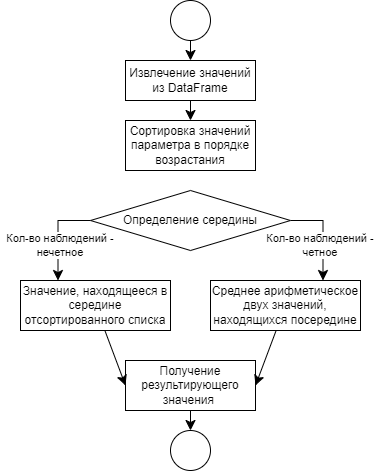

The diagram above was exported from draw.io. Its source (the exported page's mxGraphModel, read from the mxfile embedded in the PNG):
<mxGraphModel dx="1109" dy="588" grid="1" gridSize="10" guides="1" tooltips="1" connect="1" arrows="1" fold="1" page="1" pageScale="1" pageWidth="827" pageHeight="1169" math="0" shadow="0">
  <root>
    <mxCell id="0" />
    <mxCell id="1" parent="0" />
    <mxCell id="-MQLdTyeGXj2tNFR3Nlr-1" style="edgeStyle=none;curved=1;rounded=0;orthogonalLoop=1;jettySize=auto;html=1;fontSize=12;startSize=8;endSize=8;" edge="1" parent="1" source="-MQLdTyeGXj2tNFR3Nlr-2" target="-MQLdTyeGXj2tNFR3Nlr-4">
      <mxGeometry relative="1" as="geometry" />
    </mxCell>
    <mxCell id="-MQLdTyeGXj2tNFR3Nlr-2" value="" style="ellipse;whiteSpace=wrap;html=1;aspect=fixed;" vertex="1" parent="1">
      <mxGeometry x="160" y="40" width="40" height="40" as="geometry" />
    </mxCell>
    <mxCell id="-MQLdTyeGXj2tNFR3Nlr-3" style="edgeStyle=none;curved=1;rounded=0;orthogonalLoop=1;jettySize=auto;html=1;fontSize=12;startSize=8;endSize=8;" edge="1" parent="1" source="-MQLdTyeGXj2tNFR3Nlr-4" target="-MQLdTyeGXj2tNFR3Nlr-6">
      <mxGeometry relative="1" as="geometry" />
    </mxCell>
    <mxCell id="-MQLdTyeGXj2tNFR3Nlr-4" value="Извлечение значений из DataFrame" style="rounded=0;whiteSpace=wrap;html=1;" vertex="1" parent="1">
      <mxGeometry x="115" y="100" width="130" height="40" as="geometry" />
    </mxCell>
    <mxCell id="-MQLdTyeGXj2tNFR3Nlr-6" value="Сортировка значений параметра в порядке возрастания" style="rounded=0;whiteSpace=wrap;html=1;" vertex="1" parent="1">
      <mxGeometry x="115" y="160" width="130" height="50" as="geometry" />
    </mxCell>
    <mxCell id="-MQLdTyeGXj2tNFR3Nlr-9" style="edgeStyle=none;curved=1;rounded=0;orthogonalLoop=1;jettySize=auto;html=1;entryX=0.5;entryY=0;entryDx=0;entryDy=0;fontSize=12;startSize=8;endSize=8;" edge="1" parent="1" source="-MQLdTyeGXj2tNFR3Nlr-10" target="-MQLdTyeGXj2tNFR3Nlr-11">
      <mxGeometry relative="1" as="geometry" />
    </mxCell>
    <mxCell id="-MQLdTyeGXj2tNFR3Nlr-10" value="Получение результирующего значения&amp;nbsp;" style="rounded=0;whiteSpace=wrap;html=1;" vertex="1" parent="1">
      <mxGeometry x="115" y="400" width="130" height="50" as="geometry" />
    </mxCell>
    <mxCell id="-MQLdTyeGXj2tNFR3Nlr-11" value="" style="ellipse;whiteSpace=wrap;html=1;aspect=fixed;" vertex="1" parent="1">
      <mxGeometry x="160" y="470" width="40" height="40" as="geometry" />
    </mxCell>
    <mxCell id="-MQLdTyeGXj2tNFR3Nlr-18" style="edgeStyle=orthogonalEdgeStyle;rounded=0;orthogonalLoop=1;jettySize=auto;html=1;entryX=0.75;entryY=0;entryDx=0;entryDy=0;fontSize=12;startSize=8;endSize=8;exitX=1;exitY=0.5;exitDx=0;exitDy=0;" edge="1" parent="1" source="-MQLdTyeGXj2tNFR3Nlr-13" target="-MQLdTyeGXj2tNFR3Nlr-16">
      <mxGeometry relative="1" as="geometry" />
    </mxCell>
    <mxCell id="-MQLdTyeGXj2tNFR3Nlr-13" value="Определение середины" style="rhombus;whiteSpace=wrap;html=1;" vertex="1" parent="1">
      <mxGeometry x="80" y="230" width="200" height="60" as="geometry" />
    </mxCell>
    <mxCell id="-MQLdTyeGXj2tNFR3Nlr-19" style="edgeStyle=none;curved=1;rounded=0;orthogonalLoop=1;jettySize=auto;html=1;entryX=0;entryY=0.5;entryDx=0;entryDy=0;fontSize=12;startSize=8;endSize=8;" edge="1" parent="1" source="-MQLdTyeGXj2tNFR3Nlr-15" target="-MQLdTyeGXj2tNFR3Nlr-10">
      <mxGeometry relative="1" as="geometry" />
    </mxCell>
    <mxCell id="-MQLdTyeGXj2tNFR3Nlr-15" value="Значение, находящееся в середине отсортированного списка" style="rounded=0;whiteSpace=wrap;html=1;" vertex="1" parent="1">
      <mxGeometry x="10" y="320" width="150" height="50" as="geometry" />
    </mxCell>
    <mxCell id="-MQLdTyeGXj2tNFR3Nlr-20" style="edgeStyle=none;curved=1;rounded=0;orthogonalLoop=1;jettySize=auto;html=1;entryX=1;entryY=0.5;entryDx=0;entryDy=0;fontSize=12;startSize=8;endSize=8;" edge="1" parent="1" source="-MQLdTyeGXj2tNFR3Nlr-16" target="-MQLdTyeGXj2tNFR3Nlr-10">
      <mxGeometry relative="1" as="geometry" />
    </mxCell>
    <mxCell id="-MQLdTyeGXj2tNFR3Nlr-16" value="Среднее арифметическое двух значений, находящихся посередине" style="rounded=0;whiteSpace=wrap;html=1;" vertex="1" parent="1">
      <mxGeometry x="200" y="320" width="150" height="50" as="geometry" />
    </mxCell>
    <mxCell id="-MQLdTyeGXj2tNFR3Nlr-17" style="edgeStyle=orthogonalEdgeStyle;rounded=0;orthogonalLoop=1;jettySize=auto;html=1;entryX=0.25;entryY=0;entryDx=0;entryDy=0;fontSize=12;startSize=8;endSize=8;exitX=0;exitY=0.5;exitDx=0;exitDy=0;" edge="1" parent="1" source="-MQLdTyeGXj2tNFR3Nlr-13" target="-MQLdTyeGXj2tNFR3Nlr-15">
      <mxGeometry relative="1" as="geometry" />
    </mxCell>
    <mxCell id="-MQLdTyeGXj2tNFR3Nlr-22" value="Кол-во наблюдений - нечетное" style="text;html=1;align=center;verticalAlign=middle;whiteSpace=wrap;rounded=0;fontSize=11;labelBackgroundColor=default;" vertex="1" parent="1">
      <mxGeometry x="-10" y="270" width="120" height="30" as="geometry" />
    </mxCell>
    <mxCell id="-MQLdTyeGXj2tNFR3Nlr-23" value="Кол-во наблюдений - четное" style="text;html=1;align=center;verticalAlign=middle;whiteSpace=wrap;rounded=0;fontSize=11;labelBackgroundColor=default;" vertex="1" parent="1">
      <mxGeometry x="250" y="270" width="120" height="30" as="geometry" />
    </mxCell>
  </root>
</mxGraphModel>